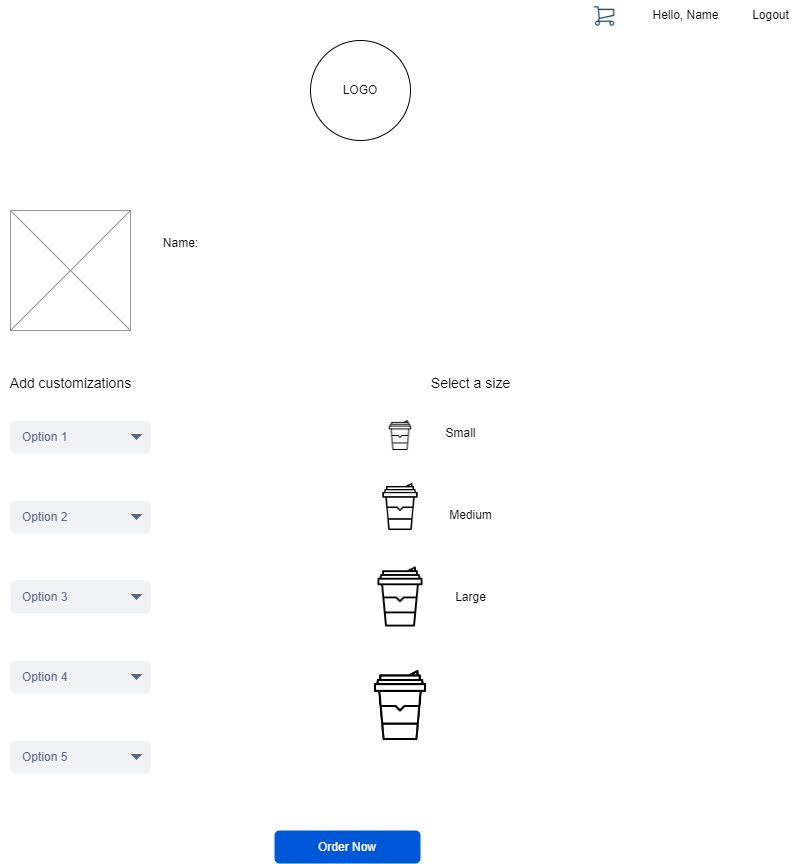

The diagram above was exported from draw.io. Its source (the exported page's mxGraphModel, read from the mxfile embedded in the PNG):
<mxGraphModel dx="-156" dy="707" grid="1" gridSize="10" guides="1" tooltips="1" connect="1" arrows="1" fold="1" page="1" pageScale="1" pageWidth="850" pageHeight="1100" math="0" shadow="0">
  <root>
    <mxCell id="0" />
    <mxCell id="1" parent="0" />
    <mxCell id="na89k1czaSXCUsdmBSQK-1" value="" style="verticalLabelPosition=bottom;shadow=0;dashed=0;align=center;html=1;verticalAlign=top;strokeWidth=1;shape=mxgraph.mockup.graphics.simpleIcon;strokeColor=#999999;fillColor=#ffffff;" parent="1" vertex="1">
      <mxGeometry x="900" y="230" width="120" height="120" as="geometry" />
    </mxCell>
    <mxCell id="IzfCtYWVoOFmHaJnayXw-1" value="Hello, Name" style="text;html=1;align=center;verticalAlign=middle;resizable=0;points=[];autosize=1;strokeColor=none;fillColor=none;" parent="1" vertex="1">
      <mxGeometry x="1530" y="20" width="90" height="30" as="geometry" />
    </mxCell>
    <mxCell id="9HJJq-fa060ue0xW7av3-1" value="Logout" style="text;html=1;align=center;verticalAlign=middle;resizable=0;points=[];autosize=1;strokeColor=none;fillColor=none;" parent="1" vertex="1">
      <mxGeometry x="1630" y="20" width="60" height="30" as="geometry" />
    </mxCell>
    <mxCell id="a1ukKW3IApW4FpJQO5Zc-1" value="LOGO" style="ellipse;whiteSpace=wrap;html=1;aspect=fixed;" parent="1" vertex="1">
      <mxGeometry x="1200" y="60" width="100" height="100" as="geometry" />
    </mxCell>
    <mxCell id="a1ukKW3IApW4FpJQO5Zc-2" value="Name:" style="text;html=1;align=center;verticalAlign=middle;resizable=0;points=[];autosize=1;strokeColor=none;fillColor=none;" parent="1" vertex="1">
      <mxGeometry x="1040" y="248" width="60" height="30" as="geometry" />
    </mxCell>
    <mxCell id="a1ukKW3IApW4FpJQO5Zc-4" value="&lt;font style=&quot;font-size: 14px;&quot;&gt;Add customizations&lt;/font&gt;" style="text;html=1;align=center;verticalAlign=middle;resizable=0;points=[];autosize=1;strokeColor=none;fillColor=none;" parent="1" vertex="1">
      <mxGeometry x="890" y="388" width="140" height="30" as="geometry" />
    </mxCell>
    <mxCell id="a1ukKW3IApW4FpJQO5Zc-11" value="Option 1" style="rounded=1;fillColor=#F1F2F4;strokeColor=none;html=1;whiteSpace=wrap;fontColor=#596780;align=left;fontSize=12;spacingLeft=10;sketch=0;" parent="1" vertex="1">
      <mxGeometry x="900" y="440" width="140" height="33" as="geometry" />
    </mxCell>
    <mxCell id="a1ukKW3IApW4FpJQO5Zc-12" value="" style="shape=triangle;direction=south;fillColor=#596780;strokeColor=none;html=1;sketch=0;" parent="a1ukKW3IApW4FpJQO5Zc-11" vertex="1">
      <mxGeometry x="1" y="0.5" width="12" height="6" relative="1" as="geometry">
        <mxPoint x="-20" y="-3" as="offset" />
      </mxGeometry>
    </mxCell>
    <mxCell id="a1ukKW3IApW4FpJQO5Zc-13" value="Option 2" style="rounded=1;fillColor=#F1F2F4;strokeColor=none;html=1;whiteSpace=wrap;fontColor=#596780;align=left;fontSize=12;spacingLeft=10;sketch=0;" parent="1" vertex="1">
      <mxGeometry x="900" y="520" width="140" height="33" as="geometry" />
    </mxCell>
    <mxCell id="a1ukKW3IApW4FpJQO5Zc-14" value="" style="shape=triangle;direction=south;fillColor=#596780;strokeColor=none;html=1;sketch=0;" parent="a1ukKW3IApW4FpJQO5Zc-13" vertex="1">
      <mxGeometry x="1" y="0.5" width="12" height="6" relative="1" as="geometry">
        <mxPoint x="-20" y="-3" as="offset" />
      </mxGeometry>
    </mxCell>
    <mxCell id="a1ukKW3IApW4FpJQO5Zc-17" value="Flavors" style="rounded=1;fillColor=#F1F2F4;strokeColor=none;html=1;whiteSpace=wrap;fontColor=#596780;align=left;fontSize=12;spacingLeft=10;sketch=0;" parent="1" vertex="1">
      <mxGeometry x="900" y="600" width="140" height="33" as="geometry" />
    </mxCell>
    <mxCell id="a1ukKW3IApW4FpJQO5Zc-18" value="" style="shape=triangle;direction=south;fillColor=#596780;strokeColor=none;html=1;sketch=0;" parent="a1ukKW3IApW4FpJQO5Zc-17" vertex="1">
      <mxGeometry x="1" y="0.5" width="12" height="6" relative="1" as="geometry">
        <mxPoint x="-20" y="-3" as="offset" />
      </mxGeometry>
    </mxCell>
    <mxCell id="a1ukKW3IApW4FpJQO5Zc-15" value="Option 3" style="rounded=1;fillColor=#F1F2F4;strokeColor=none;html=1;whiteSpace=wrap;fontColor=#596780;align=left;fontSize=12;spacingLeft=10;sketch=0;" parent="a1ukKW3IApW4FpJQO5Zc-17" vertex="1">
      <mxGeometry width="140" height="33" as="geometry" />
    </mxCell>
    <mxCell id="a1ukKW3IApW4FpJQO5Zc-16" value="" style="shape=triangle;direction=south;fillColor=#596780;strokeColor=none;html=1;sketch=0;" parent="a1ukKW3IApW4FpJQO5Zc-15" vertex="1">
      <mxGeometry x="1" y="0.5" width="12" height="6" relative="1" as="geometry">
        <mxPoint x="-20" y="-3" as="offset" />
      </mxGeometry>
    </mxCell>
    <mxCell id="a1ukKW3IApW4FpJQO5Zc-19" value="Option 4" style="rounded=1;fillColor=#F1F2F4;strokeColor=none;html=1;whiteSpace=wrap;fontColor=#596780;align=left;fontSize=12;spacingLeft=10;sketch=0;" parent="1" vertex="1">
      <mxGeometry x="900" y="680" width="140" height="33" as="geometry" />
    </mxCell>
    <mxCell id="a1ukKW3IApW4FpJQO5Zc-20" value="" style="shape=triangle;direction=south;fillColor=#596780;strokeColor=none;html=1;sketch=0;" parent="a1ukKW3IApW4FpJQO5Zc-19" vertex="1">
      <mxGeometry x="1" y="0.5" width="12" height="6" relative="1" as="geometry">
        <mxPoint x="-20" y="-3" as="offset" />
      </mxGeometry>
    </mxCell>
    <mxCell id="a1ukKW3IApW4FpJQO5Zc-21" value="Option 5" style="rounded=1;fillColor=#F1F2F4;strokeColor=none;html=1;whiteSpace=wrap;fontColor=#596780;align=left;fontSize=12;spacingLeft=10;sketch=0;" parent="1" vertex="1">
      <mxGeometry x="900" y="760" width="140" height="33" as="geometry" />
    </mxCell>
    <mxCell id="a1ukKW3IApW4FpJQO5Zc-22" value="" style="shape=triangle;direction=south;fillColor=#596780;strokeColor=none;html=1;sketch=0;" parent="a1ukKW3IApW4FpJQO5Zc-21" vertex="1">
      <mxGeometry x="1" y="0.5" width="12" height="6" relative="1" as="geometry">
        <mxPoint x="-20" y="-3" as="offset" />
      </mxGeometry>
    </mxCell>
    <mxCell id="a1ukKW3IApW4FpJQO5Zc-25" value="Order Now" style="rounded=1;fillColor=#0057D8;strokeColor=none;html=1;whiteSpace=wrap;fontColor=#ffffff;align=center;verticalAlign=middle;fontStyle=0;fontSize=12;sketch=0;" parent="1" vertex="1">
      <mxGeometry x="1164" y="850" width="146" height="33" as="geometry" />
    </mxCell>
    <mxCell id="2aGabw4JRdOQzQTtg8Fs-1" value="" style="shape=image;html=1;verticalAlign=top;verticalLabelPosition=bottom;labelBackgroundColor=#ffffff;imageAspect=0;aspect=fixed;image=https://cdn4.iconfinder.com/data/icons/evil-icons-user-interface/64/cart-128.png" parent="1" vertex="1">
      <mxGeometry x="1480" y="22" width="28" height="28" as="geometry" />
    </mxCell>
    <mxCell id="2aGabw4JRdOQzQTtg8Fs-2" value="&lt;font style=&quot;font-size: 14px;&quot;&gt;Select a size&lt;/font&gt;" style="text;html=1;align=center;verticalAlign=middle;resizable=0;points=[];autosize=1;strokeColor=none;fillColor=none;" parent="1" vertex="1">
      <mxGeometry x="1310" y="388" width="100" height="30" as="geometry" />
    </mxCell>
    <mxCell id="2aGabw4JRdOQzQTtg8Fs-3" value="" style="shape=image;html=1;verticalAlign=top;verticalLabelPosition=bottom;labelBackgroundColor=#ffffff;imageAspect=0;aspect=fixed;image=https://cdn0.iconfinder.com/data/icons/fastfood-29/64/coffee-cup-americano-tea-break-relax-drink-128.png" parent="1" vertex="1">
      <mxGeometry x="1275" y="440" width="30" height="30" as="geometry" />
    </mxCell>
    <mxCell id="2aGabw4JRdOQzQTtg8Fs-4" value="" style="shape=image;html=1;verticalAlign=top;verticalLabelPosition=bottom;labelBackgroundColor=#ffffff;imageAspect=0;aspect=fixed;image=https://cdn0.iconfinder.com/data/icons/fastfood-29/64/coffee-cup-americano-tea-break-relax-drink-128.png" parent="1" vertex="1">
      <mxGeometry x="1266.5" y="503" width="47" height="47" as="geometry" />
    </mxCell>
    <mxCell id="2aGabw4JRdOQzQTtg8Fs-5" value="" style="shape=image;html=1;verticalAlign=top;verticalLabelPosition=bottom;labelBackgroundColor=#ffffff;imageAspect=0;aspect=fixed;image=https://cdn0.iconfinder.com/data/icons/fastfood-29/64/coffee-cup-americano-tea-break-relax-drink-128.png" parent="1" vertex="1">
      <mxGeometry x="1260" y="586.5" width="60" height="60" as="geometry" />
    </mxCell>
    <mxCell id="2aGabw4JRdOQzQTtg8Fs-6" value="" style="shape=image;html=1;verticalAlign=top;verticalLabelPosition=bottom;labelBackgroundColor=#ffffff;imageAspect=0;aspect=fixed;image=https://cdn0.iconfinder.com/data/icons/fastfood-29/64/coffee-cup-americano-tea-break-relax-drink-128.png" parent="1" vertex="1">
      <mxGeometry x="1255" y="690" width="70" height="70" as="geometry" />
    </mxCell>
    <mxCell id="2aGabw4JRdOQzQTtg8Fs-7" value="Small" style="text;html=1;align=center;verticalAlign=middle;resizable=0;points=[];autosize=1;strokeColor=none;fillColor=none;" parent="1" vertex="1">
      <mxGeometry x="1325" y="438" width="50" height="30" as="geometry" />
    </mxCell>
    <mxCell id="2aGabw4JRdOQzQTtg8Fs-8" value="Medium" style="text;html=1;align=center;verticalAlign=middle;resizable=0;points=[];autosize=1;strokeColor=none;fillColor=none;" parent="1" vertex="1">
      <mxGeometry x="1325" y="520" width="70" height="30" as="geometry" />
    </mxCell>
    <mxCell id="2aGabw4JRdOQzQTtg8Fs-9" value="Large" style="text;html=1;align=center;verticalAlign=middle;resizable=0;points=[];autosize=1;strokeColor=none;fillColor=none;" parent="1" vertex="1">
      <mxGeometry x="1335" y="601.5" width="50" height="30" as="geometry" />
    </mxCell>
  </root>
</mxGraphModel>